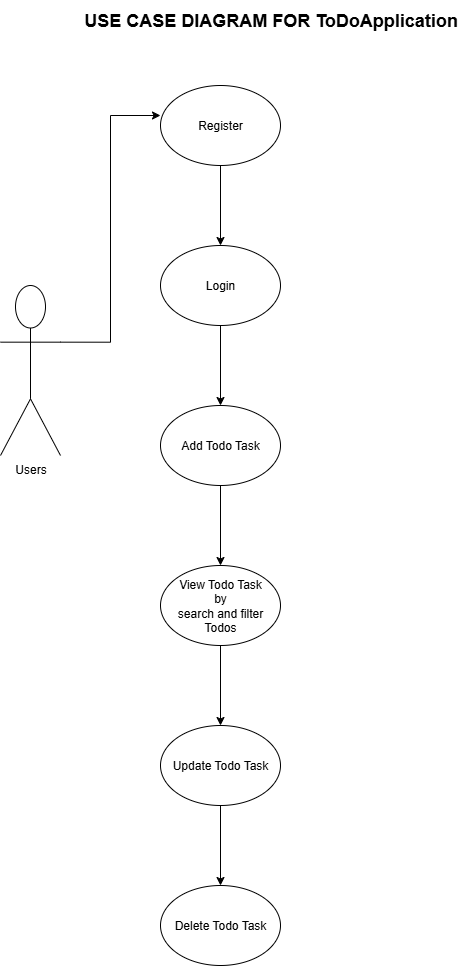

The diagram above was exported from draw.io. Its source (the exported page's mxGraphModel, read from the mxfile embedded in the PNG):
<mxGraphModel dx="1103" dy="516" grid="1" gridSize="10" guides="1" tooltips="1" connect="1" arrows="1" fold="1" page="1" pageScale="1" pageWidth="850" pageHeight="1100" math="0" shadow="0">
  <root>
    <mxCell id="0" />
    <mxCell id="1" parent="0" />
    <mxCell id="ZbwxNCPffS1U7LAK2DoL-2" value="Users" style="shape=umlActor;verticalLabelPosition=bottom;verticalAlign=top;html=1;outlineConnect=0;" vertex="1" parent="1">
      <mxGeometry x="80" y="530" width="60" height="170" as="geometry" />
    </mxCell>
    <mxCell id="ZbwxNCPffS1U7LAK2DoL-5" value="" style="edgeStyle=orthogonalEdgeStyle;rounded=0;orthogonalLoop=1;jettySize=auto;html=1;" edge="1" parent="1" source="ZbwxNCPffS1U7LAK2DoL-3" target="ZbwxNCPffS1U7LAK2DoL-4">
      <mxGeometry relative="1" as="geometry" />
    </mxCell>
    <mxCell id="ZbwxNCPffS1U7LAK2DoL-3" value="Register" style="ellipse;whiteSpace=wrap;html=1;" vertex="1" parent="1">
      <mxGeometry x="240" y="330" width="120" height="80" as="geometry" />
    </mxCell>
    <mxCell id="ZbwxNCPffS1U7LAK2DoL-7" value="" style="edgeStyle=orthogonalEdgeStyle;rounded=0;orthogonalLoop=1;jettySize=auto;html=1;" edge="1" parent="1" source="ZbwxNCPffS1U7LAK2DoL-4" target="ZbwxNCPffS1U7LAK2DoL-6">
      <mxGeometry relative="1" as="geometry" />
    </mxCell>
    <mxCell id="ZbwxNCPffS1U7LAK2DoL-4" value="Login" style="ellipse;whiteSpace=wrap;html=1;" vertex="1" parent="1">
      <mxGeometry x="240" y="490" width="120" height="80" as="geometry" />
    </mxCell>
    <mxCell id="ZbwxNCPffS1U7LAK2DoL-9" value="" style="edgeStyle=orthogonalEdgeStyle;rounded=0;orthogonalLoop=1;jettySize=auto;html=1;" edge="1" parent="1" source="ZbwxNCPffS1U7LAK2DoL-6" target="ZbwxNCPffS1U7LAK2DoL-8">
      <mxGeometry relative="1" as="geometry" />
    </mxCell>
    <mxCell id="ZbwxNCPffS1U7LAK2DoL-6" value="Add Todo Task" style="ellipse;whiteSpace=wrap;html=1;" vertex="1" parent="1">
      <mxGeometry x="240" y="650" width="120" height="80" as="geometry" />
    </mxCell>
    <mxCell id="ZbwxNCPffS1U7LAK2DoL-11" value="" style="edgeStyle=orthogonalEdgeStyle;rounded=0;orthogonalLoop=1;jettySize=auto;html=1;" edge="1" parent="1" source="ZbwxNCPffS1U7LAK2DoL-8" target="ZbwxNCPffS1U7LAK2DoL-10">
      <mxGeometry relative="1" as="geometry" />
    </mxCell>
    <mxCell id="ZbwxNCPffS1U7LAK2DoL-8" value="View Todo Task&lt;div&gt;by&lt;/div&gt;&lt;div&gt;search and filter Todos&lt;/div&gt;" style="ellipse;whiteSpace=wrap;html=1;" vertex="1" parent="1">
      <mxGeometry x="240" y="810" width="120" height="80" as="geometry" />
    </mxCell>
    <mxCell id="ZbwxNCPffS1U7LAK2DoL-13" value="" style="edgeStyle=orthogonalEdgeStyle;rounded=0;orthogonalLoop=1;jettySize=auto;html=1;" edge="1" parent="1" source="ZbwxNCPffS1U7LAK2DoL-10" target="ZbwxNCPffS1U7LAK2DoL-12">
      <mxGeometry relative="1" as="geometry" />
    </mxCell>
    <mxCell id="ZbwxNCPffS1U7LAK2DoL-10" value="Update Todo Task" style="ellipse;whiteSpace=wrap;html=1;" vertex="1" parent="1">
      <mxGeometry x="240" y="970" width="120" height="80" as="geometry" />
    </mxCell>
    <mxCell id="ZbwxNCPffS1U7LAK2DoL-12" value="Delete Todo Task" style="ellipse;whiteSpace=wrap;html=1;" vertex="1" parent="1">
      <mxGeometry x="240" y="1130" width="120" height="80" as="geometry" />
    </mxCell>
    <mxCell id="ZbwxNCPffS1U7LAK2DoL-14" value="&lt;font style=&quot;font-size: 18px;&quot;&gt;&lt;b&gt;USE CASE DIAGRAM FOR ToDoApplication&lt;/b&gt;&lt;/font&gt;" style="text;html=1;align=center;verticalAlign=middle;resizable=0;points=[];autosize=1;strokeColor=none;fillColor=none;" vertex="1" parent="1">
      <mxGeometry x="150" y="245" width="400" height="40" as="geometry" />
    </mxCell>
    <mxCell id="ZbwxNCPffS1U7LAK2DoL-15" style="edgeStyle=orthogonalEdgeStyle;rounded=0;orthogonalLoop=1;jettySize=auto;html=1;exitX=1;exitY=0.3333333333333333;exitDx=0;exitDy=0;exitPerimeter=0;entryX=0;entryY=0.375;entryDx=0;entryDy=0;entryPerimeter=0;" edge="1" parent="1" source="ZbwxNCPffS1U7LAK2DoL-2" target="ZbwxNCPffS1U7LAK2DoL-3">
      <mxGeometry relative="1" as="geometry" />
    </mxCell>
  </root>
</mxGraphModel>